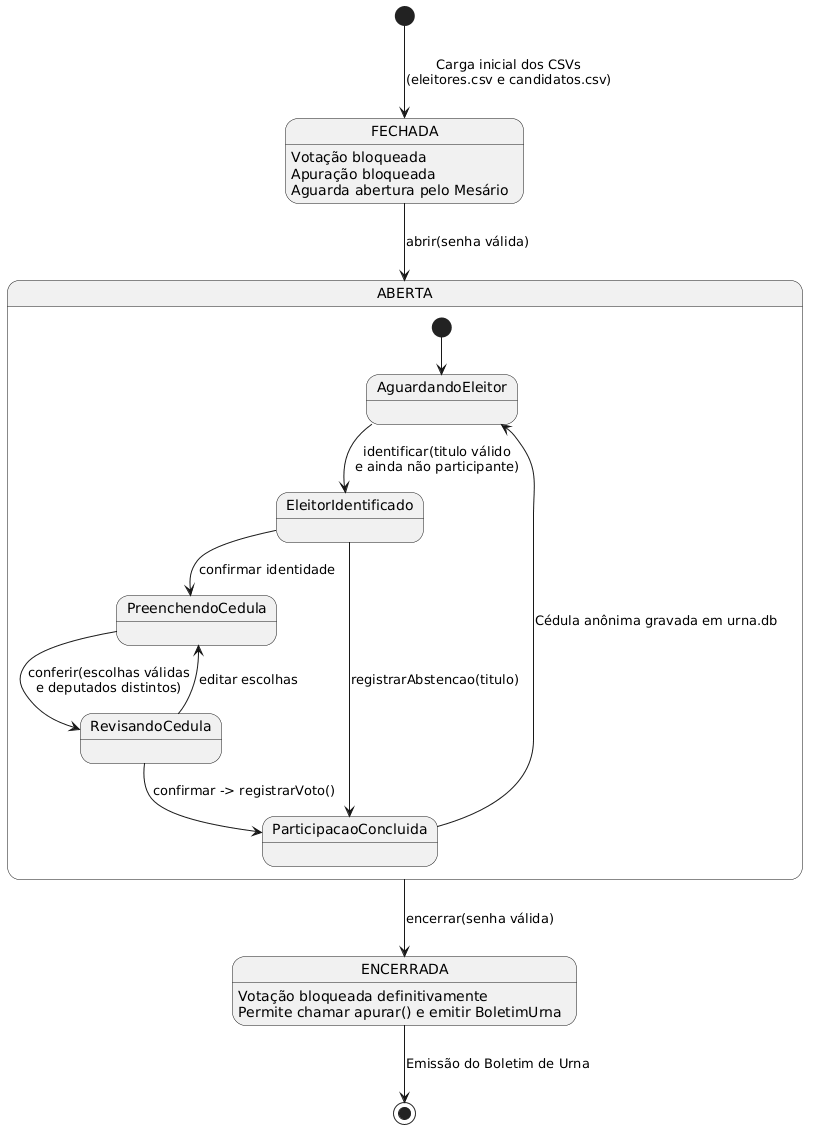

The diagram above was rendered by PlantUML. Its source (embedded in the PNG):
@startuml
skinparam shadowing false
skinparam defaultFontName Arial

[*] --> FECHADA : Carga inicial dos CSVs\n(eleitores.csv e candidatos.csv)

state FECHADA {
    FECHADA : Votação bloqueada
    FECHADA : Apuração bloqueada
    FECHADA : Aguarda abertura pelo Mesário
}

state ABERTA {
    [*] --> AguardandoEleitor
    AguardandoEleitor --> EleitorIdentificado : identificar(titulo válido\ne ainda não participante)
    EleitorIdentificado --> PreenchendoCedula : confirmar identidade
    EleitorIdentificado --> ParticipacaoConcluida : registrarAbstencao(titulo)
    PreenchendoCedula --> RevisandoCedula : conferir(escolhas válidas\ne deputados distintos)
    RevisandoCedula --> PreenchendoCedula : editar escolhas
    RevisandoCedula --> ParticipacaoConcluida : confirmar -> registrarVoto()
    ParticipacaoConcluida --> AguardandoEleitor : Cédula anônima gravada em urna.db
}

state ENCERRADA {
    ENCERRADA : Votação bloqueada definitivamente
    ENCERRADA : Permite chamar apurar() e emitir BoletimUrna
}

FECHADA --> ABERTA : abrir(senha válida)
ABERTA --> ENCERRADA : encerrar(senha válida)
ENCERRADA --> [*] : Emissão do Boletim de Urna
@enduml